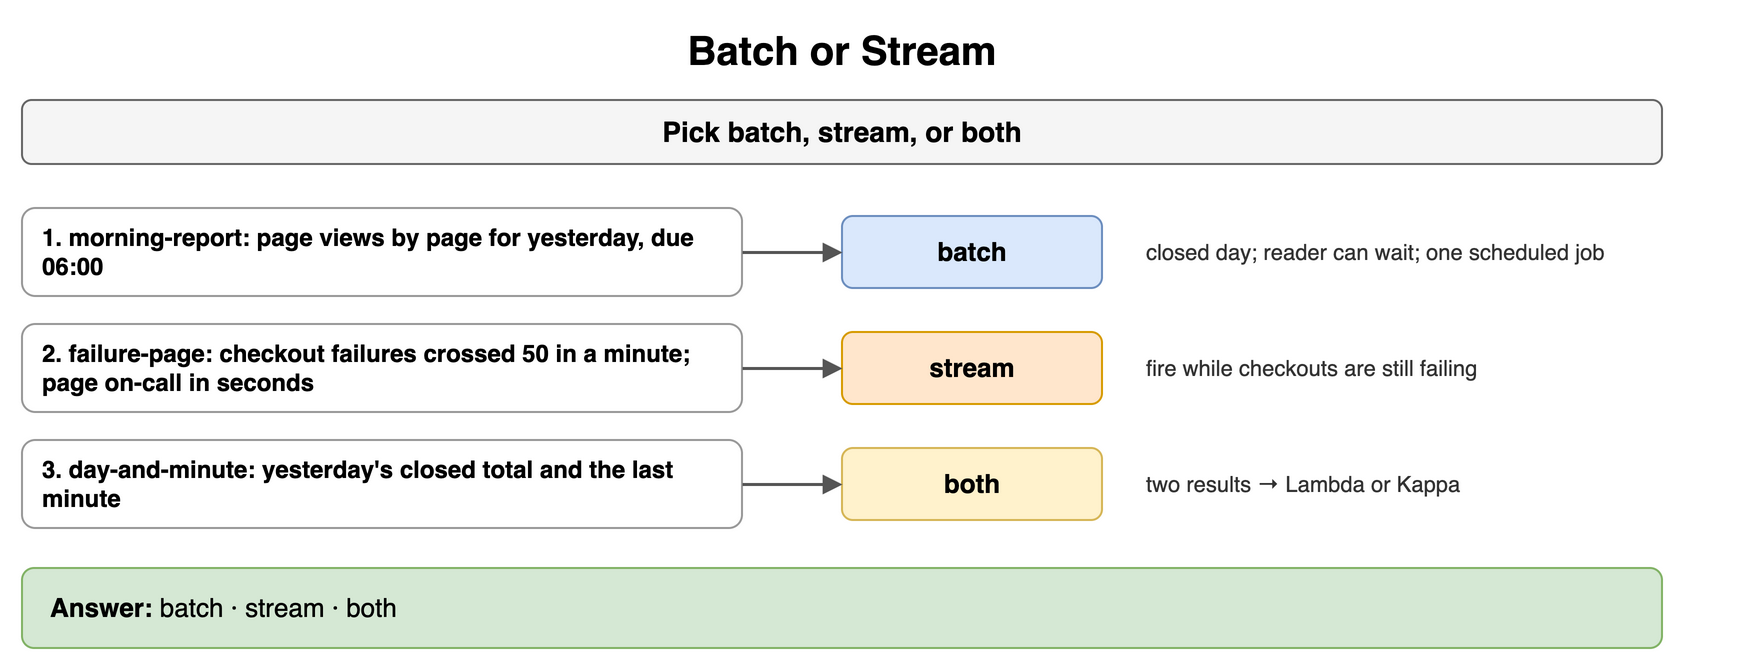

The diagram above was exported from draw.io. Its source (the exported page's mxGraphModel, read from the mxfile embedded in the PNG):
<mxGraphModel dx="900" dy="338" grid="1" gridSize="10" guides="1" tooltips="1" connect="1" arrows="1" fold="1" page="1" pageScale="1" pageWidth="900" pageHeight="338" math="0" shadow="0">
  <root>
    <mxCell id="0" />
    <mxCell id="1" parent="0" />
    <mxCell id="c1" value="Batch or Stream" style="text;html=1;align=center;verticalAlign=middle;whiteSpace=wrap;fontSize=20;fontStyle=1;" vertex="1" parent="1">
      <mxGeometry x="40" y="10" width="820" height="30" as="geometry" />
    </mxCell>
    <mxCell id="c2" value="Pick batch, stream, or both" style="rounded=1;whiteSpace=wrap;html=1;fillColor=#f5f5f5;strokeColor=#666666;fontStyle=1;fontSize=14;" vertex="1" parent="1">
      <mxGeometry x="40" y="50" width="820" height="32" as="geometry" />
    </mxCell>
    <mxCell id="c3" value="1. morning-report: page views by page for yesterday, due 06:00" style="rounded=1;whiteSpace=wrap;html=1;fillColor=#ffffff;strokeColor=#999999;fontSize=12;align=left;fontStyle=1;spacingLeft=8;" vertex="1" parent="1">
      <mxGeometry x="40" y="104" width="360" height="44" as="geometry" />
    </mxCell>
    <mxCell id="c4" value="batch" style="rounded=1;whiteSpace=wrap;html=1;fillColor=#dae8fc;strokeColor=#6c8ebf;fontSize=13;align=center;fontStyle=1;" vertex="1" parent="1">
      <mxGeometry x="450" y="108" width="130" height="36" as="geometry" />
    </mxCell>
    <mxCell id="c5" value="" style="endArrow=block;endSize=6;html=1;strokeWidth=1.5;strokeColor=#555555;fontSize=11;labelBackgroundColor=#ffffff;" edge="1" parent="1" source="c3" target="c4">
      <mxGeometry relative="1" as="geometry" />
    </mxCell>
    <mxCell id="c6" value="closed day; reader can wait; one scheduled job" style="text;html=1;whiteSpace=wrap;fontSize=11;align=left;verticalAlign=middle;fontSize=11;fontColor=#333333;" vertex="1" parent="1">
      <mxGeometry x="600" y="104" width="300" height="44" as="geometry" />
    </mxCell>
    <mxCell id="c7" value="2. failure-page: checkout failures crossed 50 in a minute; page on-call in seconds" style="rounded=1;whiteSpace=wrap;html=1;fillColor=#ffffff;strokeColor=#999999;fontSize=12;align=left;fontStyle=1;spacingLeft=8;" vertex="1" parent="1">
      <mxGeometry x="40" y="162" width="360" height="44" as="geometry" />
    </mxCell>
    <mxCell id="c8" value="stream" style="rounded=1;whiteSpace=wrap;html=1;fillColor=#ffe6cc;strokeColor=#d79b00;fontSize=13;align=center;fontStyle=1;" vertex="1" parent="1">
      <mxGeometry x="450" y="166" width="130" height="36" as="geometry" />
    </mxCell>
    <mxCell id="c9" value="" style="endArrow=block;endSize=6;html=1;strokeWidth=1.5;strokeColor=#555555;fontSize=11;labelBackgroundColor=#ffffff;" edge="1" parent="1" source="c7" target="c8">
      <mxGeometry relative="1" as="geometry" />
    </mxCell>
    <mxCell id="c10" value="fire while checkouts are still failing" style="text;html=1;whiteSpace=wrap;fontSize=11;align=left;verticalAlign=middle;fontSize=11;fontColor=#333333;" vertex="1" parent="1">
      <mxGeometry x="600" y="162" width="300" height="44" as="geometry" />
    </mxCell>
    <mxCell id="c11" value="3. day-and-minute: yesterday's closed total and the last minute" style="rounded=1;whiteSpace=wrap;html=1;fillColor=#ffffff;strokeColor=#999999;fontSize=12;align=left;fontStyle=1;spacingLeft=8;" vertex="1" parent="1">
      <mxGeometry x="40" y="220" width="360" height="44" as="geometry" />
    </mxCell>
    <mxCell id="c12" value="both" style="rounded=1;whiteSpace=wrap;html=1;fillColor=#fff2cc;strokeColor=#d6b656;fontSize=13;align=center;fontStyle=1;" vertex="1" parent="1">
      <mxGeometry x="450" y="224" width="130" height="36" as="geometry" />
    </mxCell>
    <mxCell id="c13" value="" style="endArrow=block;endSize=6;html=1;strokeWidth=1.5;strokeColor=#555555;fontSize=11;labelBackgroundColor=#ffffff;" edge="1" parent="1" source="c11" target="c12">
      <mxGeometry relative="1" as="geometry" />
    </mxCell>
    <mxCell id="c14" value="two results → Lambda or Kappa" style="text;html=1;whiteSpace=wrap;fontSize=11;align=left;verticalAlign=middle;fontSize=11;fontColor=#333333;" vertex="1" parent="1">
      <mxGeometry x="600" y="220" width="300" height="44" as="geometry" />
    </mxCell>
    <mxCell id="c15" value="&lt;b&gt;Answer:&lt;/b&gt; batch · stream · both" style="rounded=1;whiteSpace=wrap;html=1;fillColor=#d5e8d4;strokeColor=#82b366;fontSize=13;align=left;spacingLeft=12;" vertex="1" parent="1">
      <mxGeometry x="40" y="284" width="820" height="40" as="geometry" />
    </mxCell>
  </root>
</mxGraphModel>